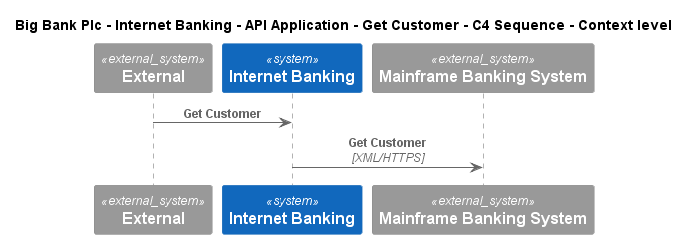

The diagram above was rendered by PlantUML. Its source (embedded in the PNG):
@startuml
!include ..\..\..\..\..\..\..\.c4s\C4_Sequence.puml
SHOW_FOOT_BOXES()

title Big Bank Plc - Internet Banking - API Application - Get Customer - C4 Sequence - Context level

System_Ext(C4InterFlow.SoftwareSystems.ExternalSystem, "External", "")
System(BigBankPlc.SoftwareSystems.InternetBanking, "Internet Banking", "Provided Internet Banking services")
System_Ext(BigBankPlc.SoftwareSystems.MainframeBankingSystem, "Mainframe Banking System", "Stores all of the core banking information about customers, accounts, transactions, etc.")

Rel(C4InterFlow.SoftwareSystems.ExternalSystem, BigBankPlc.SoftwareSystems.InternetBanking, "Get Customer")
Rel(BigBankPlc.SoftwareSystems.InternetBanking, BigBankPlc.SoftwareSystems.MainframeBankingSystem, "Get Customer", "XML/HTTPS")


@enduml